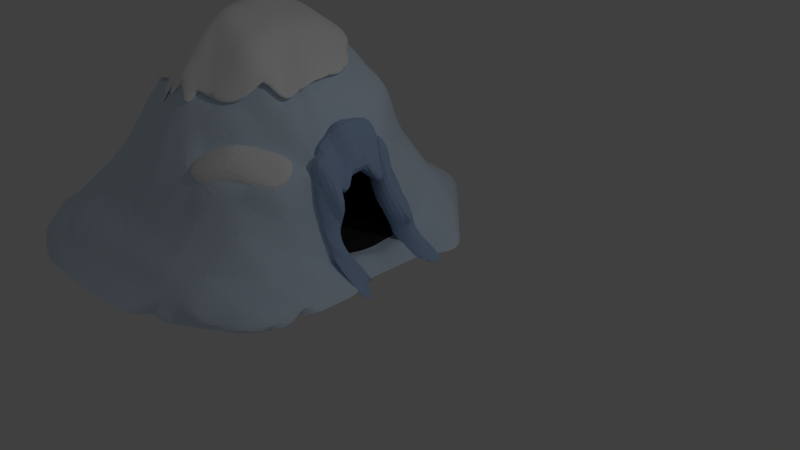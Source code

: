 # Source: Ice_cave.blend  (saved by Blender 2.79.0; exported with 4.5.12 LTS)
import bpy
from mathutils import Matrix  # noqa: F401  (used for matrix-valued properties, if any)

bpy.ops.wm.read_factory_settings(use_empty=True)
scene = bpy.context.scene
scene.name = 'Scene'

# ---- collections
col_collection_1 = bpy.data.collections.new('Collection 1'); scene.collection.children.link(col_collection_1)

# ---- materials (node trees are filled in below, after node groups)
mat_ice = bpy.data.materials.new('ice')
mat_ice.alpha_threshold = 0.0
mat_ice.use_transparent_shadow = False
mat_ice.diffuse_color = (0.3864, 0.5362, 0.8, 1.0)
mat_ice.specular_color = (0.5808, 1.0, 0.9713)
mat_ice.roughness = 0.5
mat_ice.specular_intensity = 1.0
mat_snow_004 = bpy.data.materials.new('snow.004')
mat_snow_004.alpha_threshold = 0.0
mat_snow_004.use_transparent_shadow = False
mat_snow_004.diffuse_color = (1.0, 1.0, 1.0, 1.0)
mat_snow_004.roughness = 0.5
mat_snow_004.specular_intensity = 1.0
mat_grey_cave = bpy.data.materials.new('grey cave')
mat_grey_cave.alpha_threshold = 0.0
mat_grey_cave.use_transparent_shadow = False
mat_grey_cave.diffuse_color = (0.7157, 0.8554, 1.0, 1.0)
mat_grey_cave.specular_color = (0.08921, 0.326, 1.0)
mat_grey_cave.roughness = 0.5
mat_grey_cave.specular_intensity = 1.0
mat_grey_inside_cave = bpy.data.materials.new('grey inside cave')
mat_grey_inside_cave.alpha_threshold = 0.0
mat_grey_inside_cave.use_transparent_shadow = False
mat_grey_inside_cave.diffuse_color = (0.03106, 0.03106, 0.03106, 1.0)
mat_grey_inside_cave.roughness = 0.5
mat_snow = bpy.data.materials.new('snow')
mat_snow.alpha_threshold = 0.0
mat_snow.use_transparent_shadow = False
mat_snow.diffuse_color = (1.0, 1.0, 1.0, 1.0)
mat_snow.roughness = 0.5
mat_snow.specular_intensity = 1.0

# ---- material node trees

# ---- world
world_world = bpy.data.worlds.new('World'); scene.world = world_world
world_world.color = (0.05088, 0.05088, 0.05088)
world_world.use_sun_shadow = False
world_world.sun_shadow_jitter_overblur = 0.0
world_world.cycles.sampling_method = 'MANUAL'

# ---- cameras
cam_camera = bpy.data.cameras.new('Camera')
cam_camera.clip_end = 100.0
cam_camera.lens = 35.0
cam_camera.sensor_width = 32.0
cam_camera.sensor_height = 18.0
cam_camera.ortho_scale = 7.314
cam_camera.dof.focus_distance = 0.0
cam_camera.dof.aperture_fstop = 128.0

# ---- lights
light_lamp = bpy.data.lights.new('Lamp', 'POINT')
light_lamp.transmission_factor = 0.0
light_lamp.cutoff_distance = 30.0
light_lamp.energy = 100.0
light_lamp.shadow_buffer_clip_start = 1.001
light_lamp.shadow_soft_size = 0.1
light_lamp.shadow_maximum_resolution = 0.006
light_lamp.use_absolute_resolution = True

# ---- meshes
me_plane_005 = bpy.data.meshes.new('Plane.005')
me_plane_005.from_pydata([(0.05238, -0.08261, 0.1453), (-0.01793, 0.05682, 0.1774), (0.1581, -0.1, -0.06327), (0.1345, 0.1, -0.03767), (0.02133, -0.1119, 0.04575), (0.02133, 0.1, 0.04575), (-0.08207, -0.1389, 0.218), (-0.1063, -0.03209, 0.2694), (-0.07925, 0.1313, 0.1759), (-0.1154, 0.08294, 0.3077), (0.1929, -0.15, -0.06327), (0.02591, -0.1, 0.01882), (0.1693, 0.1315, -0.04515), (0.02591, 0.1, 0.01882), (0.01067, -0.15, 0.04238), (-0.0009451, 0.1423, 0.04238), (-0.1337, -0.104, 0.2959), (-0.03933, -0.15, 0.1131), (-0.05095, 0.1459, 0.11), (-0.08417, 0.1313, 0.2434), (0.01525, -0.15, 0.01545), (0.003635, 0.1361, 0.01545), (0.004004, -0.1048, 0.1058), (-0.006977, 0.07841, 0.1116), (-0.006157, 0.09928, 0.04211), (-0.0428, -0.0814, 0.08557), (-0.05625, 0.04829, 0.09268), (-0.01597, -0.07911, -0.02091), (0.1374, 0.05702, -0.03843), (-0.02158, -0.07911, 0.01207), (-0.02158, 0.07473, 0.01207), (-0.0849, -0.08925, 0.1176), (-0.09974, -0.05842, 0.1282), (-0.08317, 0.07617, 0.09175), (-0.1053, 0.06428, 0.1476), (0.005315, -0.09607, -0.02091), (0.158, -0.06545, -0.05512), (0.005315, 0.08764, -0.02091), (-0.01877, 0.07473, -0.004419), (-0.02811, -0.09607, 0.01001), (-0.03522, 0.08764, 0.01001), (-0.1109, -0.07938, 0.1173), (-0.05873, -0.09607, 0.0533), (-0.06584, 0.08939, 0.05145), (-0.09681, 0.07617, 0.1331), (-0.0253, -0.09607, -0.006481), (-0.03241, 0.08764, -0.006481), (-0.03219, -0.08416, 0.04882), (-0.03891, 0.06151, 0.05237)], [(24, 5)], [(0, 16, 6), (1, 19, 9), (2, 20, 10), (3, 21, 13), (0, 7, 16), (5, 15, 18), (1, 8, 19), (2, 11, 20), (3, 12, 21), (18, 23, 5), (18, 8, 23), (8, 1, 23), (6, 22, 0), (6, 17, 22), (17, 4, 22), (20, 11, 14), (11, 4, 14), (17, 14, 4), (13, 15, 5), (13, 21, 15), (25, 31, 41), (26, 34, 44), (27, 35, 45), (28, 38, 46), (25, 41, 32), (30, 43, 40), (26, 44, 33), (27, 45, 36), (28, 46, 37), (43, 30, 48), (43, 48, 33), (33, 48, 26), (31, 25, 47), (31, 47, 42), (42, 47, 29), (45, 39, 36), (36, 39, 29), (42, 29, 39), (38, 30, 40), (38, 40, 46), (17, 42, 39, 14), (22, 47, 25, 0), (7, 32, 41, 16), (9, 34, 26, 1), (12, 37, 46, 21), (1, 26, 48, 23), (11, 36, 29, 4), (10, 35, 27, 2), (14, 39, 45, 20), (4, 29, 47, 22), (5, 30, 38, 13), (2, 27, 36, 11), (23, 48, 30, 5), (18, 43, 33, 8), (21, 46, 40, 15), (3, 28, 37, 12), (20, 45, 35, 10), (13, 38, 28, 3), (8, 33, 44, 19), (19, 44, 34, 9), (15, 40, 43, 18), (0, 25, 32, 7), (6, 31, 42, 17), (16, 41, 31, 6)])
me_plane_005.materials.append(mat_ice)
me_plane_005.use_remesh_preserve_volume = False
me_plane_005.use_remesh_preserve_attributes = False
me_plane_005.use_mirror_vertex_groups = False
me_plane_005.update()
me_plane_004 = bpy.data.meshes.new('Plane.004')
me_plane_004.from_pydata([(0.03, -0.05378, 0.08963), (0.007187, 0.07637, 0.08587), (0.00192, 0.01769, 0.1699), (-0.00586, -0.02144, 0.1867), (-0.04701, -0.1239, 0.2575), (-0.01822, 0.02586, 0.1858), (-0.1049, 0.1189, 0.2929), (-0.09587, -0.0003975, 0.3268), (-0.09421, -0.03898, 0.2795), (-0.09626, 0.02804, 0.3085), (-0.06682, -0.07453, 0.1439), (-0.08726, 0.0474, 0.1584), (-0.08655, -0.00434, 0.1705), (-0.07668, -0.03944, 0.1572), (-0.1388, -0.08624, 0.221), (-0.0869, 0.02153, 0.1644), (-0.1453, 0.06948, 0.2516), (-0.1437, -0.002031, 0.2571), (-0.1339, -0.03713, 0.2438), (-0.1441, 0.02384, 0.251), (-0.05067, 0.1002, 0.1817), (-0.1196, 0.05971, 0.2104), (-0.04766, 0.06176, 0.2267), (-0.07158, 0.113, 0.2422), (-0.0978, 0.04071, 0.2157), (-0.1213, 0.06244, 0.2531), (-0.02746, 0.06962, 0.1876), (-0.04924, 0.02694, 0.2136), (-0.09181, 0.04451, 0.1831), (-0.1116, 0.02253, 0.2019), (-0.05425, 0.1025, 0.207), (-0.1204, 0.06089, 0.2289)], [], [(0, 8, 4), (26, 22, 9, 27), (0, 3, 8), (22, 23, 6, 9), (8, 3, 7), (3, 2, 7), (5, 7, 2), (5, 27, 9, 7), (10, 14, 18), (28, 29, 19, 24), (10, 18, 13), (24, 19, 16, 25), (18, 17, 13), (13, 17, 12), (15, 12, 17), (15, 17, 19, 29), (6, 16, 19, 9), (8, 18, 14, 4), (5, 15, 11, 1), (7, 17, 18, 8), (3, 13, 12, 2), (23, 25, 16, 6), (0, 10, 13, 3), (2, 12, 15, 5), (9, 19, 17, 7), (4, 14, 10, 0), (1, 11, 21, 20), (30, 31, 25, 23), (28, 24, 25, 31), (26, 30, 23, 22), (1, 20, 30, 26), (11, 28, 31, 21), (20, 21, 31, 30), (11, 15, 29, 28), (1, 26, 27, 5)])
me_plane_004.materials.append(mat_ice)
me_plane_004.use_remesh_preserve_volume = False
me_plane_004.use_remesh_preserve_attributes = False
me_plane_004.use_mirror_vertex_groups = False
me_plane_004.update()
me_plane_003 = bpy.data.meshes.new('Plane.003')
me_plane_003.from_pydata([(-0.2615, -0.3295, 0.1821), (-0.0141, -0.2006, 0.1458), (-0.2291, -0.1846, 0.2264), (-0.3071, -0.309, 0.1869), (-0.07563, -0.1207, 0.2174), (-0.3088, -0.2439, 0.2167), (-0.1739, -0.2767, 0.2186), (-0.1473, -0.09811, 0.201), (-0.2379, -0.2432, 0.2591), (-0.1876, -0.1936, 0.2648), (-0.2209, -0.3111, 0.1575), (-0.1299, -0.2266, 0.1794), (-0.2153, -0.2041, 0.2059), (-0.2715, -0.2939, 0.1975), (-0.09887, -0.158, 0.1979), (-0.2728, -0.2469, 0.1989), (-0.1754, -0.2689, 0.1781), (-0.1562, -0.1417, 0.1957)], [], [(1, 9, 6), (6, 8, 0), (6, 9, 8), (9, 2, 8), (5, 8, 2), (5, 3, 8), (3, 0, 8), (4, 9, 1), (4, 7, 9), (7, 2, 9), (3, 5, 15, 13), (6, 0, 10, 16), (1, 6, 16, 11), (2, 7, 17, 12), (0, 3, 13, 10), (7, 4, 14, 17), (5, 2, 12, 15), (4, 1, 11, 14)])
me_plane_003.materials.append(mat_snow_004)
me_plane_003.use_remesh_preserve_volume = False
me_plane_003.use_remesh_preserve_attributes = False
me_plane_003.use_mirror_vertex_groups = False
me_plane_003.update()
me_plane_002 = bpy.data.meshes.new('Plane.002')
me_plane_002.from_pydata([(-0.5248, -0.09976, 0.4179), (-0.5798, 0.155, 0.4694), (-0.3022, -0.1024, 0.4346), (-0.3531, 0.1528, 0.4652), (-0.6142, -0.1096, 0.366), (-0.6255, 0.1164, 0.3798), (-0.4813, -0.06476, 0.4993), (-0.508, 0.1795, 0.4986), (-0.1577, -0.1092, 0.3119), (-0.1716, 0.1185, 0.3521), (-0.5044, -0.2193, 0.3401), (-0.5798, 0.04562, 0.4845), (-0.5514, 0.2456, 0.3932), (-0.3203, -0.2229, 0.3111), (-0.3606, 0.04526, 0.4728), (-0.3295, 0.2497, 0.4059), (-0.6041, -0.2193, 0.3138), (-0.6255, 0.007072, 0.3797), (-0.4344, -0.2214, 0.3578), (-0.508, 0.07023, 0.5145), (-0.4677, 0.2583, 0.3833), (-0.171, 0.008793, 0.3514), (-0.5114, -0.262, 0.2447), (-0.5146, -0.1595, 0.379), (-0.5031, -0.08226, 0.4586), (-0.5523, -0.02707, 0.4512), (-0.5695, -0.1047, 0.392), (-0.5798, 0.1003, 0.477), (-0.5439, 0.1672, 0.484), (-0.5656, 0.2003, 0.4313), (-0.6027, 0.1357, 0.4246), (-0.3113, -0.1627, 0.3728), (-0.23, -0.1058, 0.3732), (-0.3314, -0.02855, 0.4537), (-0.3918, -0.08356, 0.4669), (-0.3569, 0.09902, 0.469), (-0.2624, 0.1356, 0.4087), (-0.3413, 0.2012, 0.4356), (-0.4306, 0.1662, 0.4819), (-0.6091, -0.1645, 0.3399), (-0.6198, -0.05128, 0.3729), (-0.6255, 0.06173, 0.3797), (-0.6196, 0.1671, 0.3468), (-0.4578, -0.1431, 0.4285), (-0.4947, 0.002735, 0.5069), (-0.508, 0.1249, 0.5066), (-0.4879, 0.2189, 0.441), (-0.1644, -0.05021, 0.3316), (-0.1713, 0.06364, 0.3517), (-0.4694, -0.2203, 0.3489), (-0.5542, -0.2193, 0.327), (-0.5439, 0.05793, 0.4995), (-0.6026, 0.02635, 0.4321), (-0.5096, 0.252, 0.3883), (-0.3773, -0.2222, 0.3344), (-0.2658, 0.02703, 0.4121), (-0.4343, 0.05774, 0.4936), (-0.3986, 0.254, 0.3946), (-0.6742, -0.05147, 0.2842), (-0.4693, -0.275, 0.2733), (-0.5593, -0.1645, 0.3531), (-0.4929, -0.142, 0.4197), (-0.5306, -0.00957, 0.4919), (-0.597, -0.03201, 0.4253), (-0.6027, 0.08101, 0.4321), (-0.5439, 0.1126, 0.4916), (-0.5297, 0.2126, 0.4459), (-0.5885, 0.181, 0.3865), (-0.36, -0.275, 0.2733), (-0.4008, -0.1439, 0.4052), (-0.239, -0.1661, 0.3115), (-0.2592, -0.03198, 0.3923), (-0.421, -0.009752, 0.486), (-0.4343, 0.1124, 0.4857), (-0.2661, 0.08188, 0.4125), (-0.2505, 0.1841, 0.379), (-0.4187, 0.2146, 0.4523), (-0.5518, -0.082, 0.3961), (-0.5591, 0.06406, 0.405), (-0.2568, -0.08173, 0.3611), (-0.2658, 0.06542, 0.3871), (-0.4809, -0.1529, 0.3793), (-0.5113, 0.1476, 0.4136), (-0.3619, -0.1552, 0.3606), (-0.3678, 0.1502, 0.4218), (-0.5453, -0.1529, 0.3624), (-0.5591, -0.006585, 0.4049), (-0.4356, -0.1542, 0.3907), (-0.4571, 0.1558, 0.4073), (-0.2654, -0.005473, 0.3866), (-0.4808, -0.1882, 0.3304), (-0.3035, -0.07952, 0.4007), (-0.5485, -0.1174, 0.3792), (-0.5555, -0.04429, 0.4005), (-0.5591, 0.02874, 0.4049), (-0.5553, 0.09686, 0.3837), (-0.2611, -0.0436, 0.3738), (-0.2656, 0.02997, 0.3868), (-0.4582, -0.1535, 0.385), (-0.5131, -0.1529, 0.3708), (-0.4842, 0.1517, 0.4105), (-0.3988, -0.1547, 0.3757), (-0.4125, 0.153, 0.4145), (-0.5906, -0.04441, 0.3432), (-0.4582, -0.1889, 0.3361), (-0.5352, 0.1058, 0.4093), (-0.3876, -0.1889, 0.3361), (-0.3094, -0.1185, 0.3608), (-0.3168, 0.1078, 0.4045)], [], [(4, 60, 26), (10, 61, 23), (6, 62, 24), (11, 63, 25), (5, 64, 30), (11, 65, 27), (7, 66, 28), (12, 67, 29), (6, 69, 34), (13, 70, 31), (8, 71, 32), (14, 72, 33), (7, 73, 38), (14, 74, 35), (9, 75, 36), (15, 76, 37), (4, 39, 60), (10, 49, 61), (6, 44, 62), (11, 52, 63), (5, 41, 64), (11, 51, 65), (7, 46, 66), (6, 43, 69), (8, 47, 71), (14, 56, 72), (7, 45, 73), (14, 55, 74), (15, 57, 76), (76, 46, 7), (76, 57, 46), (57, 20, 46), (74, 48, 9), (74, 55, 48), (55, 21, 48), (73, 56, 14), (73, 45, 56), (45, 19, 56), (72, 44, 6), (72, 56, 44), (56, 19, 44), (71, 55, 14), (71, 47, 55), (47, 21, 55), (69, 54, 13), (69, 43, 54), (43, 18, 54), (68, 54, 18), (67, 42, 5), (66, 53, 12), (66, 46, 53), (46, 20, 53), (65, 45, 7), (65, 51, 45), (51, 19, 45), (64, 52, 11), (64, 41, 52), (41, 17, 52), (63, 40, 4), (63, 52, 40), (52, 17, 40), (62, 51, 11), (62, 44, 51), (44, 19, 51), (61, 43, 6), (61, 49, 43), (49, 18, 43), (60, 50, 10), (60, 39, 50), (39, 16, 50), (58, 40, 17), (37, 38, 3), (37, 76, 38), (76, 7, 38), (36, 37, 3), (36, 75, 37), (75, 15, 37), (35, 36, 3), (35, 74, 36), (74, 9, 36), (38, 35, 3), (38, 73, 35), (73, 14, 35), (33, 34, 2), (33, 72, 34), (72, 6, 34), (32, 33, 2), (32, 71, 33), (71, 14, 33), (31, 32, 2), (31, 70, 32), (34, 31, 2), (34, 69, 31), (69, 13, 31), (29, 30, 1), (29, 67, 30), (67, 5, 30), (28, 29, 1), (28, 66, 29), (66, 12, 29), (27, 28, 1), (27, 65, 28), (65, 7, 28), (30, 27, 1), (30, 64, 27), (64, 11, 27), (25, 26, 0), (25, 63, 26), (63, 4, 26), (24, 25, 0), (24, 62, 25), (62, 11, 25), (23, 24, 0), (23, 61, 24), (61, 6, 24), (26, 23, 0), (26, 60, 23), (60, 10, 23), (22, 49, 10), (59, 18, 49), (12, 53, 100, 82), (39, 4, 77, 92), (70, 13, 83, 107), (57, 15, 84, 102), (32, 70, 107, 91), (58, 17, 86, 103), (41, 5, 78, 94), (18, 59, 104, 87), (20, 57, 102, 88), (59, 49, 98, 104), (47, 8, 79, 96), (15, 75, 108, 84), (75, 9, 80, 108), (48, 21, 89, 97), (8, 32, 91, 79), (21, 47, 96, 89), (40, 58, 103, 93), (10, 50, 99, 81), (9, 48, 97, 80), (16, 39, 92, 85), (22, 10, 81, 90), (50, 16, 85, 99), (53, 20, 88, 100), (4, 40, 93, 77), (54, 68, 106, 101), (13, 54, 101, 83), (67, 12, 82, 105), (17, 41, 94, 86), (68, 18, 87, 106), (42, 67, 105, 95), (5, 42, 95, 78)])
me_plane_002.polygons.foreach_set('use_smooth', [True] * 151)
me_plane_002.polygons.foreach_set('material_index', [2, 2, 2, 2, 2, 2, 2, 2, 2, 2, 2, 2, 2, 2, 2, 2, 2, 2, 2, 2, 2, 2, 2, 2, 2, 2, 2, 2, 2, 2, 2, 2, 2, 2, 2, 2, 2, 2, 2, 2, 2, 2, 2, 2, 2, 2, 2, 2, 2, 2, 2, 2, 2, 2, 2, 2, 2, 2, 2, 2, 2, 2, 2, 2, 2, 2, 2, 2, 2, 2, 2, 2, 2, 2, 2, 2, 2, 2, 2, 2, 2, 2, 2, 2, 2, 2, 2, 2, 2, 2, 2, 2, 2, 2, 2, 2, 2, 2, 2, 2, 2, 2, 2, 2, 2, 2, 2, 2, 2, 2, 2, 2, 2, 2, 2, 2, 2, 2, 2, 2, 2, 2, 2, 2, 2, 2, 2, 2, 2, 2, 2, 2, 2, 2, 2, 2, 2, 2, 2, 2, 2, 2, 2, 2, 2, 2, 2, 2, 2, 2, 2])
me_plane_002.materials.append(mat_grey_cave)
me_plane_002.materials.append(mat_grey_inside_cave)
me_plane_002.materials.append(mat_snow)
me_plane_002.materials.append(None)
me_plane_002.use_remesh_preserve_volume = False
me_plane_002.use_remesh_preserve_attributes = False
me_plane_002.use_mirror_vertex_groups = False
me_plane_002.update()
me_plane = bpy.data.meshes.new('Plane')
me_plane.from_pydata([(-0.8995, -0.3001, -0.08923), (-0.8836, -0.09587, -0.03243), (-0.8794, 0.0961, -0.02635), (-0.8794, 0.2873, -0.02635), (-0.708, -0.4977, -0.0548), (-0.7004, -0.3005, 0.1004), (-0.7, -0.1, 0.2073), (-0.7, 0.1, 0.2073), (-0.7, 0.3, 0.09961), (-0.6881, 0.4786, -0.02635), (-0.5018, -0.4938, -0.04389), (-0.5, -0.3, 0.2073), (-0.5187, -0.09062, 0.3885), (-0.5691, 0.1424, 0.4356), (-0.5, 0.3117, 0.2073), (-0.4969, 0.4786, -0.02635), (-0.3024, -0.4789, -0.03792), (-0.3, -0.3, 0.2073), (-0.3151, -0.09301, 0.4037), (-0.3616, 0.1404, 0.4318), (-0.2633, 0.3149, 0.2013), (-0.3056, 0.4786, -0.02635), (-0.09994, -0.2999, 0.09886), (-0.01332, -0.07775, 0.1658), (-0.03528, 0.05682, 0.1774), (-0.1, 0.3, 0.08971), (0.1, -0.3, -0.008116), (0.03049, -0.1, -0.008116), (0.03049, 0.1, -0.000637), (-0.821, -0.3005, -0.003035), (-0.8, -0.1, 0.04575), (-0.8, 0.1, 0.04575), (-0.8, 0.3, 0.01882), (-0.6053, -0.4965, -0.04667), (-0.6, -0.3, 0.1804), (-0.6005, -0.09966, 0.3696), (-0.6109, 0.1071, 0.3821), (-0.6, 0.3, 0.1804), (-0.5925, 0.4786, -0.02635), (-0.402, -0.4863, -0.04085), (-0.4, -0.3265, 0.1889), (-0.479, -0.05861, 0.463), (-0.5034, 0.1649, 0.4623), (-0.4, 0.3352, 0.2073), (-0.4013, 0.4786, -0.02635), (-0.2027, -0.4714, -0.03498), (-0.1785, -0.312, 0.1765), (-0.1829, -0.09928, 0.32), (-0.1956, 0.1091, 0.3568), (-0.2074, 0.3057, 0.1644), (-0.21, 0.4786, -0.02635), (0.0, -0.3, 0.01882), (0.02133, -0.1, 0.04575), (0.02133, 0.1, 0.04575), (0.0, 0.3, 0.008912), (-0.9, -0.1998, -0.07053), (-0.8794, 0.0004746, -0.02635), (-0.8794, 0.1917, -0.02635), (-0.7191, -0.4089, 0.0147), (-0.6913, -0.2, 0.1804), (-0.7, 0.0, 0.2073), (-0.7, 0.2, 0.1804), (-0.7, 0.4, 0.01882), (-0.5046, -0.4105, 0.04452), (-0.5, -0.2, 0.3458), (-0.5691, 0.04238, 0.4494), (-0.5431, 0.2254, 0.3944), (-0.5, 0.4, 0.04575), (-0.3046, -0.4025, 0.04467), (-0.3317, -0.2033, 0.3193), (-0.3685, 0.04205, 0.4387), (-0.34, 0.2291, 0.406), (-0.3, 0.4, 0.04575), (-0.1038, -0.3918, 0.01839), (-0.07853, -0.212, 0.1972), (-0.03808, 0.0, 0.1906), (-0.1232, 0.2057, 0.1744), (-0.1, 0.4, 0.01882), (0.1, -0.2, -0.008299), (0.03049, 0.0, -0.01252), (0.1, 0.2, -0.008414), (-0.8241, -0.4111, -0.03789), (-0.8034, -0.1996, 0.03685), (-0.8, 0.0, 0.04575), (-0.8, 0.2, 0.03902), (-0.7837, 0.383, -0.01991), (-0.6054, -0.4134, 0.03931), (-0.5913, -0.2, 0.3218), (-0.6109, 0.007115, 0.3821), (-0.6, 0.2, 0.3218), (-0.6, 0.4, 0.03902), (-0.4046, -0.4064, 0.04458), (-0.436, -0.2019, 0.362), (-0.5034, 0.0649, 0.4769), (-0.4665, 0.237, 0.3854), (-0.4, 0.4, 0.04575), (-0.2048, -0.3976, 0.03851), (-0.1984, -0.2, 0.2078), (-0.1951, 0.00869, 0.3561), (-0.1678, 0.2057, 0.3094), (-0.2, 0.4, 0.03902), (-0.000508, -0.3979, -0.002136), (0.0, -0.2, 0.03902), (-0.02322, 0.2, 0.03902), (-0.1094, -0.09452, 0.155), (-0.1218, 0.06483, 0.1673), (-0.001812, -0.1108, -0.01487), (-0.01157, 0.1065, -0.01487), (-0.05029, -0.1108, 0.06735), (-0.03364, 0.09857, 0.03847), (-0.1032, 0.007105, 0.1789), (-0.007885, -0.0007054, -0.01927), (-0.6149, -0.09823, 0.2072), (-0.5967, 0.07309, 0.2394), (-0.5074, -0.1923, -0.0189), (-0.5171, 0.2294, -0.0189), (-0.5558, -0.1798, 0.07789), (-0.485, 0.1532, 0.1425), (-0.6088, 0.003394, 0.2312), (-0.5134, -0.02492, -0.0189), (-0.07773, 0.0817, 0.1029), (-0.5028, 0.07905, 0.2404), (-0.3926, 0.2354, -0.01791), (-0.4313, -0.1951, 0.07888), (-0.3828, -0.2172, -0.01791), (-0.4842, 0.009361, 0.2322), (-0.4903, -0.09227, 0.2082), (-0.3889, -0.01896, -0.01791), (-0.4283, 0.1611, 0.1462), (-0.2986, 0.2399, -0.01716), (-0.3373, -0.2128, 0.07963), (-0.3963, -0.08776, 0.209), (-0.2949, -0.01445, -0.01716), (-0.4088, 0.08356, 0.2411), (-0.2888, -0.2418, -0.01716), (-0.3902, 0.01386, 0.2329), (-0.3263, 0.1716, 0.1465), (-0.1977, 0.2447, -0.01635), (-0.2364, -0.1858, 0.08043), (-0.2955, -0.08293, 0.2098), (-0.194, -0.009621, -0.01635), (-0.3079, 0.08839, 0.2419), (-0.1879, -0.2079, -0.01635), (-0.2894, 0.0187, 0.2337), (-0.2366, 0.1655, 0.1458), (-0.1046, 0.2491, -0.01561), (-0.1433, -0.16, 0.08118), (-0.2024, -0.07847, 0.2105), (-0.1009, -0.005163, -0.01561), (-0.2149, 0.09285, 0.2427), (-0.09487, -0.1751, -0.01561), (-0.1963, 0.02315, 0.2345), (-0.4955, 0.09468, 0.2045), (-0.4558, 0.1007, 0.2055), (-0.36, 0.1108, 0.207), (-0.2592, 0.1156, 0.2078), (-0.1679, 0.09476, 0.2078), (-0.8754, -0.3063, -0.04238), (-0.924, -0.2638, -0.07006), (-0.8926, -0.1465, -0.04974), (-0.85, -0.1, 0.01882), (-0.8794, -0.04734, -0.02635), (-0.8794, 0.04829, -0.02635), (-0.85, 0.1, 0.01882), (-0.8794, 0.1439, -0.02635), (-0.8794, 0.2395, -0.02635), (-0.85, 0.3, 0.00535), (-0.6576, -0.4961, -0.04848), (-0.7167, -0.4563, -0.0179), (-0.754, -0.5032, -0.06438), (-0.709, -0.356, 0.06196), (-0.65, -0.3, 0.14), (-0.6956, -0.25, 0.14), (-0.7592, -0.2995, 0.05784), (-0.6956, -0.15, 0.1939), (-0.6503, -0.09983, 0.2884), (-0.7, -0.05, 0.2073), (-0.75, -0.1, 0.1265), (-0.7, 0.05, 0.2073), (-0.6554, 0.1036, 0.2947), (-0.7, 0.15, 0.1939), (-0.75, 0.1, 0.1265), (-0.7, 0.25, 0.14), (-0.65, 0.3, 0.14), (-0.7, 0.35, 0.05921), (-0.75, 0.3, 0.05921), (-0.7, 0.45, 0.00535), (-0.6403, 0.4786, -0.02635), (-0.4519, -0.4901, -0.04232), (-0.5045, -0.4576, 0.003637), (-0.5529, -0.4962, -0.04565), (-0.5007, -0.3523, 0.1268), (-0.45, -0.3132, 0.1981), (-0.5, -0.25, 0.2766), (-0.55, -0.3, 0.1939), (-0.5094, -0.1453, 0.3814), (-0.4988, -0.07461, 0.4257), (-0.5439, -0.02412, 0.4189), (-0.5596, -0.09514, 0.3647), (-0.5691, 0.0924, 0.4425), (-0.5362, 0.1537, 0.449), (-0.5561, 0.1839, 0.4008), (-0.59, 0.1248, 0.4231), (-0.5215, 0.2685, 0.3009), (-0.45, 0.3234, 0.2073), (-0.5, 0.3558, 0.1265), (-0.55, 0.3058, 0.1939), (-0.5, 0.45, 0.01882), (-0.4491, 0.4786, -0.02635), (-0.5447, 0.4786, -0.02635), (-0.2525, -0.4752, -0.03645), (-0.3049, -0.4455, 0.007559), (-0.3522, -0.4826, -0.03938), (-0.3005, -0.3506, 0.1246), (-0.25, -0.3, 0.1974), (-0.3158, -0.2517, 0.2633), (-0.35, -0.3132, 0.1981), (-0.3234, -0.1482, 0.3472), (-0.2425, -0.09614, 0.3633), (-0.3418, -0.02548, 0.4212), (-0.397, -0.07581, 0.4333), (-0.3651, 0.09124, 0.4352), (-0.2786, 0.1247, 0.38), (-0.3508, 0.1847, 0.4046), (-0.4325, 0.1527, 0.4471), (-0.3016, 0.2789, 0.3036), (-0.2353, 0.3103, 0.1829), (-0.2816, 0.3575, 0.1235), (-0.3316, 0.325, 0.2043), (-0.3, 0.45, 0.01882), (-0.2578, 0.4786, -0.02635), (-0.3534, 0.4786, -0.02635), (-0.1046, -0.4314, -0.0009316), (-0.1528, -0.4677, -0.03352), (-0.1009, -0.3488, 0.05521), (-0.04998, -0.3, 0.05899), (-0.1, -0.25, 0.14), (-0.15, -0.3, 0.1397), (-0.08207, -0.1389, 0.218), (-0.0257, -0.03887, 0.1782), (-0.1063, -0.08851, 0.2353), (-0.03668, 0.02841, 0.184), (-0.07925, 0.1313, 0.1759), (-0.1154, 0.08294, 0.2671), (-0.1116, 0.2529, 0.132), (-0.05, 0.3, 0.04931), (-0.1, 0.35, 0.05426), (-0.1537, 0.3029, 0.1271), (-0.1144, 0.4308, -0.01347), (-0.1622, 0.4786, -0.02635), (0.1, -0.35, -0.009036), (0.1247, -0.2864, -0.02635), (0.1, -0.25, -0.008128), (0.05, -0.3, 0.00535), (0.06525, -0.15, -0.008116), (0.09142, -0.09515, -0.02635), (0.03049, -0.05, 0.002883), (0.02591, -0.1, 0.01882), (0.03049, 0.05, -0.008116), (0.09142, 0.0961, -0.02635), (0.06525, 0.15, -0.008116), (0.02591, 0.1, 0.01882), (0.07685, 0.2395, -0.02635), (0.02904, 0.2873, -0.0182), (-0.8254, -0.3558, -0.0181), (-0.8123, -0.2488, 0.01774), (-0.8, -0.15, 0.04238), (-0.8, -0.05, 0.04575), (-0.8, 0.05, 0.04575), (-0.8, 0.15, 0.04238), (-0.8, 0.25, 0.02892), (-0.8, 0.35, 0.008717), (-0.6065, -0.4594, 0.002309), (-0.6011, -0.3541, 0.1106), (-0.5956, -0.25, 0.2511), (-0.5959, -0.1498, 0.3457), (-0.6057, -0.04627, 0.3758), (-0.6109, 0.05712, 0.3821), (-0.6054, 0.1536, 0.352), (-0.6, 0.25, 0.2511), (-0.6, 0.35, 0.1097), (-0.6, 0.45, 0.01545), (-0.4047, -0.4515, 0.005594), (-0.4009, -0.3652, 0.1153), (-0.418, -0.2642, 0.2755), (-0.4575, -0.1303, 0.3982), (-0.4912, 0.003147, 0.4699), (-0.5034, 0.1149, 0.4696), (-0.4849, 0.2009, 0.4096), (-0.4332, 0.2861, 0.2964), (-0.4, 0.3676, 0.1265), (-0.4, 0.45, 0.01882), (-0.2051, -0.4384, 0.006376), (-0.2005, -0.3496, 0.105), (-0.1763, -0.1496, 0.2446), (-0.189, -0.04529, 0.3381), (-0.1953, 0.05887, 0.3565), (-0.1817, 0.1574, 0.3331), (-0.1876, 0.2557, 0.2369), (-0.2037, 0.3529, 0.1017), (-0.2, 0.45, 0.01545), (-0.0001867, -0.3495, 0.008043), (0.0, -0.25, 0.02892), (0.01067, -0.15, 0.04238), (-0.0009451, 0.15, 0.04238), (-0.01161, 0.25, 0.02396), (-0.01877, 0.3351, -0.01499), (-0.8639, -0.2011, -0.002615), (-0.85, 0.0, 0.01882), (-0.85, 0.2, 0.01545), (-0.6606, -0.4104, 0.03097), (-0.7754, -0.41, -0.01084), (-0.6413, -0.2, 0.2511), (-0.7456, -0.2, 0.1097), (-0.6554, 0.003557, 0.2947), (-0.75, 0.0, 0.1265), (-0.65, 0.2, 0.2511), (-0.75, 0.2, 0.1097), (-0.65, 0.4, 0.02892), (-0.75, 0.4, 0.008717), (-0.4546, -0.4084, 0.04455), (-0.5547, -0.4122, 0.04109), (-0.468, -0.201, 0.3539), (-0.5457, -0.2, 0.3338), (-0.5362, 0.05364, 0.4631), (-0.59, 0.02475, 0.43), (-0.5048, 0.2312, 0.3899), (-0.5716, 0.2127, 0.3581), (-0.45, 0.4, 0.04575), (-0.55, 0.4, 0.04238), (-0.2547, -0.4, 0.04142), (-0.3546, -0.4044, 0.04462), (-0.2658, -0.2017, 0.3011), (-0.3838, -0.2026, 0.3406), (-0.2818, 0.02537, 0.3832), (-0.436, 0.05348, 0.4578), (-0.2539, 0.2174, 0.3577), (-0.4033, 0.233, 0.3957), (-0.25, 0.4, 0.04238), (-0.35, 0.4, 0.04575), (-0.05272, -0.392, 0.0089), (-0.1549, -0.3936, 0.02876), (-0.05, -0.2, 0.1097), (-0.1166, 0.004345, 0.2734), (-0.07322, 0.2029, 0.1067), (-0.1455, 0.2057, 0.2419), (-0.06659, 0.383, -0.01025), (-0.15, 0.4, 0.02892), (0.05, -0.4, -0.004853), (0.1247, -0.1908, -0.02635), (0.05, -0.2, 0.01545), (0.09142, 0.0004746, -0.02635), (0.1247, 0.1917, -0.02635), (0.03839, 0.2, 0.01545), (-0.8728, -0.3593, -0.05334), (-0.8717, -0.2543, -0.03005), (-0.8541, -0.1501, 0.01097), (-0.85, -0.05, 0.01882), (-0.85, 0.05, 0.01882), (-0.85, 0.15, 0.01545), (-0.85, 0.25, 0.00535), (-0.8316, 0.3351, -0.02313), (-0.6611, -0.4554, -0.008614), (-0.7671, -0.4577, -0.04184), (-0.7702, -0.3562, 0.01375), (-0.6525, -0.3574, 0.07194), (-0.6456, -0.25, 0.1804), (-0.7513, -0.2496, 0.0693), (-0.7456, -0.15, 0.1131), (-0.6456, -0.15, 0.2646), (-0.6554, -0.04644, 0.2947), (-0.75, -0.05, 0.1265), (-0.75, 0.05, 0.1265), (-0.6554, 0.05356, 0.2947), (-0.65, 0.15, 0.2646), (-0.75, 0.15, 0.1131), (-0.75, 0.25, 0.06931), (-0.65, 0.25, 0.1804), (-0.65, 0.35, 0.06931), (-0.75, 0.35, 0.01882), (-0.7359, 0.4308, -0.02313), (-0.65, 0.45, 0.00535), (-0.4546, -0.4545, 0.004614), (-0.5545, -0.4595, -0.0003458), (-0.551, -0.3535, 0.1136), (-0.4506, -0.3519, 0.1264), (-0.468, -0.251, 0.2847), (-0.5456, -0.25, 0.2646), (-0.5503, -0.1498, 0.3577), (-0.4895, -0.1293, 0.3901), (-0.524, -0.008111, 0.4562), (-0.5848, -0.02864, 0.3952), (-0.59, 0.07476, 0.43), (-0.5362, 0.1036, 0.4559), (-0.5232, 0.1951, 0.4141), (-0.577, 0.1662, 0.3883), (-0.55, 0.2558, 0.2646), (-0.4832, 0.2743, 0.2964), (-0.45, 0.3676, 0.1265), (-0.55, 0.35, 0.1131), (-0.55, 0.45, 0.01545), (-0.45, 0.45, 0.01882), (-0.255, -0.4414, 0.005373), (-0.3548, -0.4485, 0.006575), (-0.3505, -0.3511, 0.1253), (-0.2506, -0.3501, 0.1094), (-0.2735, -0.25, 0.2018), (-0.368, -0.251, 0.2847), (-0.4053, -0.131, 0.3769), (-0.2573, -0.1513, 0.3196), (-0.2757, -0.02861, 0.3651), (-0.4238, -0.008277, 0.4508), (-0.436, 0.1035, 0.4505), (-0.2821, 0.07555, 0.3835), (-0.2678, 0.1691, 0.3814), (-0.4217, 0.197, 0.4199), (-0.3649, 0.276, 0.2933), (-0.2155, 0.2603, 0.3041), (-0.2537, 0.3529, 0.1051), (-0.35, 0.3676, 0.1265), (-0.35, 0.45, 0.01882), (-0.25, 0.45, 0.01545), (-0.05246, -0.4362, -0.008363), (-0.1553, -0.4317, -0.002016), (-0.1516, -0.3489, 0.06479), (-0.05056, -0.3486, 0.0168), (-0.05, -0.25, 0.06931), (-0.1285, -0.262, 0.1845), (-0.1246, -0.1227, 0.2175), (-0.03933, -0.15, 0.1131), (-0.1042, -0.03453, 0.261), (-0.1152, 0.03275, 0.2668), (-0.05095, 0.1529, 0.11), (-0.1015, 0.1313, 0.2434), (-0.1653, 0.2557, 0.1694), (-0.06161, 0.25, 0.06436), (-0.05, 0.35, 0.01386), (-0.15, 0.35, 0.06436), (-0.15, 0.45, 0.00535), (0.05, -0.35, -0.004749), (0.1247, -0.2386, -0.02635), (0.05, -0.25, 0.00535), (0.01525, -0.15, 0.01545), (0.1247, -0.143, -0.02635), (0.09142, -0.04734, -0.02635), (0.09142, 0.04829, -0.02635), (0.1247, 0.1439, -0.02635), (0.003635, 0.15, 0.01545), (0.05, 0.25, 0.000398), (0.004004, -0.08887, 0.1058), (-0.006977, 0.07841, 0.1116), (-0.1063, -0.04371, 0.167), (-0.1125, 0.03597, 0.1731), (-0.004849, -0.05574, -0.003868), (-0.02605, -0.1108, 0.02624), (-0.00973, 0.05289, -0.01487), (-0.02261, 0.1025, 0.0118), (-0.07982, -0.1026, 0.1112), (-0.05569, 0.09013, 0.07067), (-0.01448, -0.1054, 0.05655), (-0.06134, -0.08614, 0.1604), (0.009458, 0.1032, -0.01149), (0.0113, -0.0003527, -0.01589), (-0.07066, 0.003552, 0.1848), (-0.07855, 0.06082, 0.1723), (0.01434, -0.1054, -0.01149), (-0.006157, 0.09928, 0.04211), (-0.6118, -0.04742, 0.2192), (-0.6027, 0.03824, 0.2353), (-0.5104, -0.1086, -0.0189), (-0.5316, -0.1861, 0.02949), (-0.5153, 0.1022, -0.0189), (-0.5011, 0.1913, 0.06181), (-0.5854, -0.139, 0.1426), (-0.4903, 0.1239, 0.1735), (-0.1351, 0.132, 0.09214), (-0.5579, 0.07607, 0.2399), (-0.0581, 0.1778, -0.01524), (-0.09682, -0.1354, 0.07427), (-0.4451, -0.2048, -0.0184), (-0.5465, 0.006378, 0.2317), (-0.1559, -0.0865, 0.1828), (-0.05441, -0.002934, -0.01524), (-0.09978, 0.07326, 0.1351), (-0.4558, 0.08131, 0.2407), (-0.4548, 0.2324, -0.0184), (-0.4936, -0.1874, 0.07838), (-0.3358, -0.2295, -0.01753), (-0.4372, 0.01161, 0.2325), (-0.5526, -0.09525, 0.2077), (-0.4511, -0.02194, -0.0184), (-0.4873, -0.04145, 0.2202), (-0.3858, -0.1181, -0.01791), (-0.3907, 0.1082, -0.01791), (-0.4608, -0.1437, 0.1436), (-0.4935, 0.04421, 0.2363), (-0.407, -0.2061, 0.03049), (-0.3456, 0.2376, -0.01753), (-0.3843, -0.2039, 0.07925), (-0.4433, -0.09001, 0.2086), (-0.3419, -0.0167, -0.01753), (-0.3584, 0.08597, 0.2415), (-0.2384, -0.2248, -0.01675), (-0.3398, 0.01628, 0.2333), (-0.3942, 0.1359, 0.1766), (-0.3634, 0.2005, 0.06453), (-0.313, -0.2273, 0.03124), (-0.3995, 0.04871, 0.237), (-0.3668, -0.1503, 0.1443), (-0.2967, 0.1127, -0.01716), (-0.2918, -0.1281, -0.01716), (-0.3933, -0.03695, 0.2209), (-0.3773, 0.1664, 0.1463), (-0.2481, 0.2423, -0.01675), (-0.2868, -0.1993, 0.08003), (-0.3459, -0.08535, 0.2094), (-0.2444, -0.01204, -0.01675), (-0.2614, 0.09062, 0.2423), (-0.1414, -0.1915, -0.01598), (-0.2428, 0.02093, 0.2341), (-0.2924, -0.03212, 0.2217), (-0.191, -0.1087, -0.01635), (-0.1958, 0.1175, -0.01635), (-0.2659, -0.1343, 0.1451), (-0.2986, 0.05354, 0.2378), (-0.2122, -0.1968, 0.03204), (-0.262, 0.2082, 0.06506), (-0.2927, 0.1436, 0.1771), (-0.2814, 0.1686, 0.1461), (-0.1512, 0.2469, -0.01598), (-0.1899, -0.1729, 0.08081), (-0.2489, -0.0807, 0.2102), (-0.1475, -0.007392, -0.01598), (-0.1683, 0.07884, 0.205), (-0.04834, -0.1429, -0.01524), (-0.1498, 0.01513, 0.2067), (-0.2022, 0.1301, 0.1768), (-0.1706, 0.2073, 0.0651), (-0.1191, -0.1676, 0.03278), (-0.2056, 0.058, 0.2386), (-0.1729, -0.1193, 0.1459), (-0.1028, 0.122, -0.01561), (-0.0979, -0.09014, -0.01561), (-0.1994, -0.02766, 0.2225), (-0.5852, 0.08389, 0.2219), (-0.4793, 0.08985, 0.2229), (-0.3844, 0.09718, 0.224), (-0.2835, 0.102, 0.2248), (-0.1914, 0.09381, 0.2252), (-0.2135, 0.1052, 0.2078), (-0.3096, 0.1132, 0.2074), (-0.4079, 0.1057, 0.2062), (-0.4756, 0.09767, 0.205), (-0.4567, 0.1571, 0.1444), (-0.3434, 0.1398, 0.1769), (-0.2475, 0.1369, 0.177), (-0.1528, -0.03568, 0.1947), (-0.05138, -0.07294, -0.01524), (-0.05626, 0.08744, -0.01524), (-0.1264, -0.111, 0.1285), (-0.1591, 0.04698, 0.2058), (-0.07258, -0.1392, 0.02951), (-0.09661, 0.1549, 0.03845), (-0.2375, 0.09791, 0.225), (-0.2163, 0.2077, 0.06508), (-0.1656, -0.1822, 0.03241), (-0.2521, 0.05577, 0.2382), (-0.2194, -0.1268, 0.1455), (-0.1493, 0.1198, -0.01598), (-0.1444, -0.09944, -0.01598), (-0.2459, -0.02989, 0.2221), (-0.3428, -0.03453, 0.2213), (-0.2414, -0.1184, -0.01675), (-0.2463, 0.1151, -0.01675), (-0.3164, -0.1423, 0.1447), (-0.3491, 0.05113, 0.2374), (-0.2626, -0.212, 0.03164), (-0.3127, 0.2043, 0.0648), (-0.334, 0.09959, 0.2244), (-0.4319, 0.09351, 0.2235), (-0.36, -0.2167, 0.03086), (-0.4465, 0.04646, 0.2366), (-0.4138, -0.147, 0.1439), (-0.3437, 0.1104, -0.01753), (-0.3388, -0.1231, -0.01753), (-0.4403, -0.0392, 0.2206), (-0.5496, -0.04444, 0.2197), (-0.4481, -0.1133, -0.0184), (-0.453, 0.1052, -0.0184), (-0.5231, -0.1413, 0.1431), (-0.5481, 0.04122, 0.2358), (-0.4693, -0.1961, 0.02999), (-0.5127, 0.08687, 0.2224), (-7.081e-05, -0.1054, 0.02253), (0.001651, 0.1013, 0.01531), (-0.066, -0.04129, 0.1726), (0.01282, -0.05287, -0.0004925), (-0.07461, 0.03219, 0.1786), (0.01038, 0.05145, -0.01149), (-0.03791, -0.09576, 0.1085), (-0.6263, -0.5381, -0.09255), (-0.4729, -0.5416, -0.08461), (-0.3211, -0.5366, -0.0808), (-0.5508, -0.5401, -0.08643), (-0.3969, -0.5391, -0.08268), (-0.2454, -0.534, -0.07892), (-0.5895, -0.5382, -0.08836), (-0.7307, -0.5056, -0.1057), (-0.4348, -0.5404, -0.08362), (-0.5113, -0.5413, -0.08509), (-0.2833, -0.5353, -0.07986), (-0.359, -0.5378, -0.08174), (-0.2096, -0.4939, -0.08079), (-0.8815, -0.3493, -0.06929), (-0.8645, -0.2868, -0.0824), (-0.8337, -0.3972, -0.05169), (-0.8822, -0.3242, -0.07118), (-0.7992, -0.4418, -0.06465), (-0.8577, -0.3717, -0.05941), (-0.806, -0.4198, -0.054), (-0.7921, -0.4592, -0.07161), (-0.896, -0.3555, -0.1162), (-0.7918, -0.4795, -0.1343), (-0.8932, -0.3936, -0.09928), (-0.864, -0.4229, -0.08854), (-0.8429, -0.4501, -0.09643), (-0.8787, -0.4073, -0.09325), (-0.8471, -0.4367, -0.08995), (-0.8386, -0.4607, -0.1007), (0.1209, -0.3471, -0.04132), (0.02038, -0.445, -0.03534), (-0.08369, -0.4785, -0.03414), (-0.1838, -0.4884, -0.07287), (0.1209, -0.3971, -0.04132), (0.1709, -0.3471, -0.04132), (0.07089, -0.4471, -0.03806), (-0.03157, -0.4832, -0.04157), (-0.1857, -0.5498, -0.0849), (-0.1804, -0.25, 0.2049), (-0.1304, -0.2, 0.2096), (0.03049, 0.02822, -0.01515), (-0.008926, 0.02954, -0.0219), (-0.5145, 0.04684, -0.0189), (-0.3899, 0.05281, -0.01791), (-0.2959, 0.05731, -0.01716), (-0.195, 0.06214, -0.01635), (-0.102, 0.0666, -0.01561), (-0.05545, 0.04807, -0.01524), (-0.1485, 0.06437, -0.01598), (-0.2455, 0.05973, -0.01675), (-0.3429, 0.05506, -0.01753), (-0.4522, 0.04982, -0.0184), (0.01078, 0.02888, -0.01853), (0.03049, -0.02548, -0.008116), (-0.006337, -0.02875, -0.01487), (-0.5119, -0.06758, -0.0189), (-0.3873, -0.06947, -0.01791), (-0.2933, -0.07238, -0.01716), (-0.1924, -0.06013, -0.01635), (-0.09939, -0.04847, -0.01561), (-0.05286, -0.03861, -0.01524), (-0.1459, -0.0543, -0.01598), (-0.2429, -0.06626, -0.01675), (-0.3403, -0.07092, -0.01753), (-0.4496, -0.06852, -0.0184), (0.01208, -0.02712, -0.01149)], [], [(0, 354, 157), (29, 355, 157), (1, 356, 160), (30, 357, 160), (56, 358, 162), (2, 359, 164), (57, 360, 165), (33, 362, 167), (4, 363, 169), (29, 364, 173), (5, 365, 171), (34, 366, 171), (5, 367, 173), (30, 368, 177), (6, 369, 175), (6, 370, 176), (60, 371, 176), (31, 372, 181), (7, 373, 179), (7, 374, 180), (61, 375, 180), (8, 376, 182), (61, 377, 182), (8, 378, 184), (62, 379, 184), (9, 380, 186), (62, 381, 186), (39, 382, 188), (10, 383, 190), (34, 384, 194), (11, 385, 192), (11, 386, 193), (11, 387, 194), (35, 388, 198), (64, 389, 195), (41, 390, 196), (65, 391, 197), (36, 392, 202), (65, 393, 199), (42, 394, 200), (66, 395, 201), (14, 396, 203), (14, 397, 204), (43, 398, 204), (67, 399, 205), (15, 400, 207), (67, 401, 207), (16, 402, 211), (68, 403, 211), (17, 404, 213), (68, 405, 213), (17, 406, 215), (17, 407, 216), (41, 408, 220), (69, 409, 217), (47, 410, 218), (70, 411, 219), (42, 412, 224), (70, 413, 221), (48, 414, 222), (71, 415, 223), (20, 416, 225), (20, 417, 226), (49, 418, 226), (72, 419, 227), (44, 420, 231), (21, 421, 230), (73, 423, 232), (22, 424, 234), (73, 425, 234), (22, 426, 236), (74, 427, 236), (23, 428, 238), (23, 430, 240), (24, 431, 241), (24, 433, 243), (49, 434, 247), (25, 435, 245), (54, 436, 245), (25, 437, 247), (50, 438, 249), (26, 439, 250), (78, 441, 252), (27, 442, 254), (78, 443, 254), (79, 445, 258, 640), (28, 447, 261), (54, 448, 263), (29, 265, 355), (1, 159, 356), (30, 267, 357), (56, 308, 358), (2, 163, 359), (57, 309, 360), (3, 166, 361), (33, 272, 362), (4, 168, 363), (29, 264, 364), (5, 170, 365), (34, 274, 366), (5, 172, 367), (30, 266, 368), (6, 174, 369), (6, 175, 370), (60, 315, 371), (31, 268, 372), (7, 178, 373), (7, 179, 374), (61, 317, 375), (8, 185, 376), (61, 316, 377), (8, 183, 378), (62, 319, 379), (62, 318, 381), (39, 282, 382), (10, 189, 383), (34, 273, 384), (11, 191, 385), (11, 192, 386), (11, 193, 387), (35, 275, 388), (64, 322, 389), (41, 286, 390), (65, 325, 391), (36, 277, 392), (65, 324, 393), (42, 288, 394), (66, 327, 395), (14, 206, 396), (14, 203, 397), (43, 290, 398), (67, 329, 399), (15, 209, 400), (67, 328, 401), (16, 210, 402), (68, 331, 403), (17, 216, 404), (68, 330, 405), (17, 215, 407), (41, 285, 408), (69, 332, 409), (47, 295, 410), (70, 335, 411), (42, 287, 412), (70, 334, 413), (48, 297, 414), (71, 337, 415), (20, 228, 416), (20, 225, 417), (49, 299, 418), (72, 339, 419), (44, 291, 420), (21, 229, 421), (73, 341, 423), (22, 237, 424), (73, 340, 425), (22, 235, 426), (23, 240, 428), (74, 342, 429), (23, 239, 430), (24, 243, 431), (53, 304, 432), (24, 242, 433), (49, 298, 434), (25, 244, 435), (54, 306, 436), (25, 246, 437), (50, 300, 438), (26, 253, 439), (78, 350, 441), (27, 257, 442), (78, 349, 443), (79, 351, 445), (28, 260, 447), (54, 305, 448), (74, 429, 238), (76, 242, 432), (599, 459, 108, 457), (598, 461, 107, 455), (597, 463, 110, 452), (665, 462, 111, 654), (595, 460, 104, 451), (53, 450, 24, 464, 105, 483, 120, 458, 109, 466), (594, 466, 109, 456), (593, 465, 106, 454), (592, 476, 113, 544), (591, 479, 114, 470), (590, 480, 118, 468), (589, 486, 116, 473), (588, 485, 115, 471), (664, 490, 119, 655), (586, 489, 112, 467), (112, 473, 116, 470, 114, 469, 655, 119, 642, 471, 115, 472, 117, 474, 152, 544, 113, 468, 118, 467), (585, 499, 126, 491), (663, 500, 127, 656), (583, 497, 122, 493), (582, 498, 123, 494), (581, 488, 125, 495), (580, 487, 124, 496), (579, 484, 121, 545), (578, 501, 133, 546), (577, 512, 128, 505), (576, 502, 134, 506), (575, 503, 135, 507), (574, 514, 130, 508), (573, 513, 129, 509), (662, 516, 132, 657), (571, 515, 131, 511), (570, 531, 139, 520), (661, 532, 140, 658), (568, 529, 137, 522), (567, 530, 138, 523), (566, 519, 143, 524), (565, 518, 142, 525), (564, 528, 136, 526), (563, 517, 141, 547), (109, 458, 120, 483, 105, 533, 149, 548, 156, 536, 144, 475), (562, 475, 144, 537), (561, 534, 150, 538), (560, 535, 151, 539), (559, 478, 146, 540), (558, 477, 145, 541), (660, 482, 148, 659), (556, 481, 147, 543), (555, 549, 155, 527), (554, 550, 154, 504), (117, 553, 128, 504, 154, 551, 153, 552, 152, 474), (115, 485, 122, 497, 129, 505, 128, 553, 117, 472), (512, 554, 504, 128), (136, 527, 554, 512), (527, 155, 550, 554), (528, 555, 527, 136), (144, 536, 555, 528), (536, 156, 549, 555), (535, 556, 543, 151), (110, 451, 556, 535), (451, 104, 481, 556), (534, 557, 542, 150), (106, 453, 557, 534), (654, 111, 482, 660), (647, 558, 541, 646), (641, 455, 558, 647), (455, 107, 477, 558), (481, 559, 540, 147), (104, 457, 559, 481), (457, 108, 478, 559), (533, 560, 539, 149), (105, 452, 560, 533), (452, 110, 535, 560), (478, 561, 538, 146), (108, 454, 561, 478), (454, 106, 534, 561), (477, 562, 537, 145), (107, 456, 562, 477), (456, 109, 475, 562), (549, 563, 547, 155), (156, 548, 563, 549), (548, 149, 517, 563), (529, 564, 526, 137), (145, 537, 564, 529), (537, 144, 528, 564), (530, 565, 525, 138), (146, 538, 565, 530), (538, 150, 518, 565), (517, 566, 524, 141), (149, 539, 566, 517), (539, 151, 519, 566), (531, 567, 523, 139), (147, 540, 567, 531), (540, 146, 530, 567), (648, 568, 522, 645), (646, 541, 568, 648), (541, 145, 529, 568), (518, 569, 521, 142), (150, 542, 569, 518), (659, 148, 532, 661), (519, 570, 520, 143), (151, 543, 570, 519), (543, 147, 531, 570), (503, 571, 511, 135), (143, 520, 571, 503), (520, 139, 515, 571), (502, 572, 510, 134), (142, 521, 572, 502), (658, 140, 516, 662), (649, 573, 509, 644), (645, 522, 573, 649), (522, 137, 513, 573), (515, 574, 508, 131), (139, 523, 574, 515), (523, 138, 514, 574), (501, 575, 507, 133), (141, 524, 575, 501), (524, 143, 503, 575), (514, 576, 506, 130), (138, 525, 576, 514), (525, 142, 502, 576), (513, 577, 505, 129), (137, 526, 577, 513), (526, 136, 512, 577), (550, 578, 546, 154), (155, 547, 578, 550), (547, 141, 501, 578), (551, 579, 545, 153), (154, 546, 579, 551), (546, 133, 484, 579), (498, 580, 496, 123), (130, 506, 580, 498), (506, 134, 487, 580), (484, 581, 495, 121), (133, 507, 581, 484), (507, 135, 488, 581), (499, 582, 494, 126), (131, 508, 582, 499), (508, 130, 498, 582), (650, 583, 493, 643), (644, 509, 583, 650), (509, 129, 497, 583), (487, 584, 492, 124), (134, 510, 584, 487), (657, 132, 500, 663), (488, 585, 491, 125), (135, 511, 585, 488), (511, 131, 499, 585), (480, 586, 467, 118), (125, 491, 586, 480), (491, 126, 489, 586), (479, 587, 469, 114), (124, 492, 587, 479), (656, 127, 490, 664), (651, 588, 471, 642), (643, 493, 588, 651), (493, 122, 485, 588), (489, 589, 473, 112), (126, 494, 589, 489), (494, 123, 486, 589), (476, 590, 468, 113), (121, 495, 590, 476), (495, 125, 480, 590), (486, 591, 470, 116), (123, 496, 591, 486), (496, 124, 479, 591), (552, 592, 544, 152), (153, 545, 592, 552), (545, 121, 476, 592), (459, 593, 454, 108), (52, 257, 593, 459), (257, 27, 465, 593), (461, 594, 456, 107), (28, 261, 594, 461), (261, 53, 466, 594), (463, 595, 451, 110), (75, 239, 595, 463), (239, 23, 460, 595), (465, 596, 453, 106), (27, 256, 596, 465), (653, 79, 462, 665), (464, 597, 452, 105), (24, 241, 597, 464), (241, 75, 463, 597), (652, 598, 455, 641), (640, 258, 598, 652), (258, 28, 461, 598), (460, 599, 457, 104), (23, 449, 599, 460), (449, 52, 459, 599), (432, 450, 53), (432, 242, 450), (242, 24, 450), (238, 449, 23), (238, 429, 449), (429, 52, 449), (448, 353, 80), (448, 305, 353), (305, 103, 353), (447, 353, 103), (447, 260, 353), (260, 80, 353), (446, 352, 80), (444, 351, 79), (442, 303, 102), (442, 257, 303), (257, 52, 303), (441, 302, 51), (441, 350, 302), (350, 102, 302), (440, 349, 78), (439, 301, 101), (439, 253, 301), (253, 51, 301), (248, 77, 346), (438, 347, 77), (438, 300, 347), (300, 100, 347), (437, 347, 100), (437, 246, 347), (246, 77, 347), (436, 346, 77), (436, 306, 346), (435, 344, 103), (435, 244, 344), (244, 76, 344), (434, 345, 76), (434, 298, 345), (298, 99, 345), (433, 345, 99), (433, 242, 345), (242, 76, 345), (432, 344, 76), (432, 304, 344), (304, 103, 344), (431, 296, 98), (431, 243, 296), (243, 48, 296), (430, 343, 98), (430, 239, 343), (239, 75, 343), (429, 303, 52), (429, 342, 303), (342, 102, 303), (240, 47, 294), (426, 302, 102), (426, 235, 302), (235, 51, 302), (425, 301, 51), (425, 340, 301), (340, 101, 301), (424, 293, 96), (424, 237, 293), (237, 46, 293), (423, 292, 45), (423, 341, 292), (341, 96, 292), (421, 338, 100), (421, 229, 338), (229, 72, 338), (420, 339, 72), (420, 291, 339), (291, 95, 339), (419, 290, 43), (419, 339, 290), (339, 95, 290), (418, 338, 72), (418, 299, 338), (299, 100, 338), (417, 336, 99), (417, 225, 336), (225, 71, 336), (416, 289, 94), (416, 228, 289), (228, 43, 289), (415, 288, 42), (415, 337, 288), (337, 94, 288), (414, 336, 71), (414, 297, 336), (297, 99, 336), (413, 296, 48), (413, 334, 296), (334, 98, 296), (412, 335, 70), (412, 287, 335), (287, 93, 335), (411, 286, 41), (411, 335, 286), (335, 93, 286), (410, 334, 70), (410, 295, 334), (295, 98, 334), (409, 294, 47), (409, 332, 294), (332, 97, 294), (408, 333, 69), (408, 285, 333), (285, 92, 333), (407, 333, 92), (407, 215, 333), (215, 69, 333), (405, 293, 46), (405, 330, 293), (330, 96, 293), (404, 283, 91), (404, 216, 283), (216, 40, 283), (403, 282, 39), (403, 331, 282), (331, 91, 282), (402, 292, 96), (402, 210, 292), (210, 45, 292), (401, 291, 44), (401, 328, 291), (328, 95, 291), (400, 281, 90), (400, 209, 281), (209, 38, 281), (399, 280, 37), (399, 329, 280), (329, 90, 280), (398, 328, 67), (398, 290, 328), (290, 95, 328), (397, 326, 94), (397, 203, 326), (203, 66, 326), (396, 279, 89), (396, 206, 279), (206, 37, 279), (395, 278, 36), (395, 327, 278), (327, 89, 278), (394, 326, 66), (394, 288, 326), (288, 94, 326), (393, 287, 42), (393, 324, 287), (324, 93, 287), (392, 325, 65), (392, 277, 325), (277, 88, 325), (391, 276, 35), (391, 325, 276), (325, 88, 276), (390, 324, 65), (390, 286, 324), (286, 93, 324), (389, 285, 41), (389, 322, 285), (322, 92, 285), (388, 323, 64), (388, 275, 323), (275, 87, 323), (387, 323, 87), (387, 193, 323), (193, 64, 323), (386, 284, 92), (386, 192, 284), (192, 40, 284), (385, 320, 91), (385, 191, 320), (191, 63, 320), (384, 321, 63), (384, 273, 321), (273, 86, 321), (383, 321, 86), (383, 189, 321), (189, 63, 321), (382, 320, 63), (382, 282, 320), (282, 91, 320), (381, 281, 38), (381, 318, 281), (318, 90, 281), (379, 271, 32), (379, 319, 271), (319, 85, 271), (378, 280, 90), (378, 183, 280), (183, 37, 280), (377, 279, 37), (377, 316, 279), (316, 89, 279), (376, 270, 84), (376, 185, 270), (185, 32, 270), (375, 269, 31), (375, 317, 269), (317, 84, 269), (374, 278, 89), (374, 179, 278), (179, 36, 278), (373, 314, 88), (373, 178, 314), (178, 60, 314), (372, 315, 60), (372, 268, 315), (268, 83, 315), (371, 267, 30), (371, 315, 267), (315, 83, 267), (370, 276, 88), (370, 175, 276), (175, 35, 276), (369, 312, 87), (369, 174, 312), (174, 59, 312), (368, 313, 59), (368, 266, 313), (266, 82, 313), (367, 313, 82), (367, 172, 313), (172, 59, 313), (366, 312, 59), (366, 274, 312), (274, 87, 312), (365, 310, 86), (365, 170, 310), (170, 58, 310), (364, 311, 58), (364, 264, 311), (264, 81, 311), (363, 311, 81), (363, 168, 311), (168, 58, 311), (362, 310, 58), (362, 272, 310), (272, 86, 310), (361, 271, 85), (361, 166, 271), (166, 32, 271), (360, 270, 32), (360, 309, 270), (309, 84, 270), (359, 269, 84), (359, 163, 269), (163, 31, 269), (358, 268, 31), (358, 308, 268), (308, 83, 268), (357, 308, 56), (357, 267, 308), (267, 83, 308), (356, 307, 82), (356, 159, 307), (159, 55, 307), (355, 307, 55), (355, 265, 307), (265, 82, 307), (263, 306, 54), (263, 448, 262), (448, 80, 262), (261, 304, 53), (261, 447, 304), (447, 103, 304), (259, 260, 28), (259, 446, 260), (446, 80, 260), (258, 259, 28), (258, 445, 259), (255, 256, 27), (255, 444, 256), (444, 79, 653, 256), (254, 255, 27), (254, 443, 255), (254, 350, 78), (254, 442, 350), (442, 102, 350), (252, 253, 26), (252, 441, 253), (441, 51, 253), (251, 252, 26), (251, 440, 252), (440, 78, 252), (250, 439, 348), (439, 101, 348), (80, 352, 262), (249, 438, 248), (438, 77, 248), (247, 299, 49), (247, 437, 299), (437, 100, 299), (245, 246, 25), (245, 436, 246), (436, 77, 246), (245, 305, 54), (245, 435, 305), (435, 103, 305), (247, 244, 25), (247, 434, 244), (434, 76, 244), (243, 297, 48), (243, 433, 297), (433, 99, 297), (241, 343, 75), (241, 431, 343), (431, 98, 343), (240, 295, 47), (240, 430, 295), (430, 98, 295), (236, 237, 22), (236, 427, 237), (427, 46, 237), (236, 342, 74), (236, 426, 342), (426, 102, 342), (234, 235, 22), (234, 425, 235), (425, 51, 235), (234, 341, 73), (234, 424, 341), (424, 96, 341), (232, 423, 233), (423, 45, 233), (232, 340, 73), (232, 422, 340), (422, 101, 340), (230, 300, 50), (230, 421, 300), (421, 100, 300), (231, 229, 21), (231, 420, 229), (420, 72, 229), (227, 228, 20), (227, 419, 228), (419, 43, 228), (226, 227, 20), (226, 418, 227), (418, 72, 227), (226, 298, 49), (226, 417, 298), (417, 99, 298), (225, 337, 71), (225, 416, 337), (416, 94, 337), (223, 224, 19), (223, 415, 224), (415, 42, 224), (222, 223, 19), (222, 414, 223), (414, 71, 223), (221, 222, 19), (221, 413, 222), (413, 48, 222), (224, 221, 19), (224, 412, 221), (412, 70, 221), (219, 220, 18), (219, 411, 220), (411, 41, 220), (218, 219, 18), (218, 410, 219), (410, 70, 219), (217, 218, 18), (217, 409, 218), (409, 47, 218), (220, 217, 18), (220, 408, 217), (408, 69, 217), (216, 284, 40), (216, 407, 284), (407, 92, 284), (215, 332, 69), (215, 406, 332), (406, 97, 332), (213, 214, 17), (213, 405, 214), (405, 46, 214), (213, 331, 68), (213, 404, 331), (404, 91, 331), (211, 212, 16), (211, 403, 212), (403, 39, 212), (211, 330, 68), (211, 402, 330), (402, 96, 330), (207, 208, 15), (207, 401, 208), (401, 44, 208), (207, 329, 67), (207, 400, 329), (400, 90, 329), (205, 206, 14), (205, 399, 206), (399, 37, 206), (204, 205, 14), (204, 398, 205), (398, 67, 205), (204, 289, 43), (204, 397, 289), (397, 94, 289), (203, 327, 66), (203, 396, 327), (396, 89, 327), (201, 202, 13), (201, 395, 202), (395, 36, 202), (200, 201, 13), (200, 394, 201), (394, 66, 201), (199, 200, 13), (199, 393, 200), (393, 42, 200), (202, 199, 13), (202, 392, 199), (392, 65, 199), (197, 198, 12), (197, 391, 198), (391, 35, 198), (196, 197, 12), (196, 390, 197), (390, 65, 197), (195, 196, 12), (195, 389, 196), (389, 41, 196), (198, 195, 12), (198, 388, 195), (388, 64, 195), (194, 274, 34), (194, 387, 274), (387, 87, 274), (193, 322, 64), (193, 386, 322), (386, 92, 322), (192, 283, 40), (192, 385, 283), (385, 91, 283), (194, 191, 11), (194, 384, 191), (384, 63, 191), (190, 272, 33), (190, 383, 272), (383, 86, 272), (188, 189, 10), (188, 382, 189), (382, 63, 189), (186, 187, 9), (186, 381, 187), (381, 38, 187), (186, 319, 62), (186, 380, 319), (380, 85, 319), (184, 185, 8), (184, 379, 185), (379, 32, 185), (184, 318, 62), (184, 378, 318), (378, 90, 318), (182, 183, 8), (182, 377, 183), (377, 37, 183), (182, 317, 61), (182, 376, 317), (376, 84, 317), (180, 181, 7), (180, 375, 181), (375, 31, 181), (180, 316, 61), (180, 374, 316), (374, 89, 316), (179, 277, 36), (179, 373, 277), (373, 88, 277), (181, 178, 7), (181, 372, 178), (372, 60, 178), (176, 177, 6), (176, 371, 177), (371, 30, 177), (176, 314, 60), (176, 370, 314), (370, 88, 314), (175, 275, 35), (175, 369, 275), (369, 87, 275), (177, 174, 6), (177, 368, 174), (368, 59, 174), (173, 265, 29), (173, 367, 265), (367, 82, 265), (171, 172, 5), (171, 366, 172), (366, 59, 172), (171, 273, 34), (171, 365, 273), (365, 86, 273), (173, 170, 5), (173, 364, 170), (364, 58, 170), (167, 168, 4), (167, 362, 168), (362, 58, 168), (165, 166, 3), (165, 360, 166), (360, 32, 166), (164, 309, 57), (164, 359, 309), (359, 84, 309), (162, 163, 2), (162, 358, 163), (358, 31, 163), (160, 161, 1), (160, 357, 161), (357, 56, 161), (160, 266, 30), (160, 356, 266), (356, 82, 266), (157, 158, 0), (157, 355, 158), (355, 55, 158), (157, 264, 29), (157, 354, 264), (354, 81, 264), (39, 188, 608, 604), (212, 39, 604, 611), (4, 169, 607, 600), (33, 167, 606, 603), (210, 16, 602, 610), (233, 45, 605, 612), (10, 190, 609, 601), (45, 210, 610, 605), (167, 4, 600, 606), (190, 33, 603, 609), (188, 10, 601, 608), (16, 212, 611, 602), (158, 55, 614, 616), (354, 0, 613, 618), (169, 363, 619, 617), (607, 169, 617, 620), (0, 158, 616, 613), (81, 354, 618, 615), (363, 81, 615, 619), (620, 617, 625, 628), (619, 615, 624, 627), (607, 620, 628, 622), (0, 613, 623, 621), (617, 619, 627, 625), (615, 618, 626, 624), (618, 613, 623, 626), (623, 621, 622, 628, 625, 627, 624, 626), (251, 26, 629, 634), (630, 636, 631, 632, 637, 634, 629, 633, 635), (348, 101, 630, 635), (612, 251, 634, 637), (233, 612, 637, 632), (232, 233, 632, 631), (422, 232, 631, 636), (26, 250, 633, 629), (250, 348, 635, 633), (101, 422, 636, 630), (17, 214, 406), (74, 639, 427), (428, 294, 97), (428, 240, 294), (427, 638, 46), (427, 639, 638), (639, 97, 638), (406, 638, 97), (406, 214, 638), (214, 46, 638), (238, 639, 74), (238, 428, 639), (428, 97, 639), (79, 640, 652, 462), (462, 652, 641, 111), (127, 643, 651, 490), (490, 651, 642, 119), (132, 644, 650, 500), (500, 650, 643, 127), (140, 645, 649, 516), (516, 649, 644, 132), (148, 646, 648, 532), (532, 648, 645, 140), (111, 641, 647, 482), (482, 647, 646, 148), (256, 653, 665, 596), (492, 656, 664, 587), (510, 657, 663, 584), (521, 658, 662, 572), (542, 659, 661, 569), (453, 654, 660, 557), (557, 660, 659, 542), (569, 661, 658, 521), (572, 662, 657, 510), (584, 663, 656, 492), (587, 664, 655, 469), (596, 665, 654, 453)])
me_plane.polygons.foreach_set('material_index', [0, 0, 0, 0, 0, 0, 0, 0, 0, 0, 0, 0, 0, 0, 0, 0, 0, 0, 0, 0, 0, 0, 0, 0, 0, 0, 0, 0, 0, 0, 0, 0, 0, 0, 0, 0, 0, 0, 0, 0, 0, 0, 0, 0, 0, 0, 0, 0, 0, 0, 0, 0, 0, 0, 0, 0, 0, 0, 0, 0, 0, 0, 0, 0, 0, 0, 0, 0, 0, 0, 0, 0, 0, 0, 0, 0, 0, 0, 0, 0, 0, 0, 0, 0, 0, 0, 0, 0, 0, 0, 0, 0, 0, 0, 0, 0, 0, 0, 0, 0, 0, 0, 0, 0, 0, 0, 0, 0, 0, 0, 0, 0, 0, 0, 0, 0, 0, 0, 0, 0, 0, 0, 0, 0, 0, 0, 0, 0, 0, 0, 0, 0, 0, 0, 0, 0, 0, 0, 0, 0, 0, 0, 0, 0, 0, 0, 0, 0, 0, 0, 0, 0, 0, 0, 0, 0, 0, 0, 0, 0, 0, 0, 0, 0, 0, 0, 0, 0, 0, 0, 0, 0, 0, 0, 0, 0, 0, 0, 0, 0, 0, 0, 0, 0, 0, 1, 1, 1, 1, 1, 1, 1, 1, 1, 1, 1, 1, 1, 1, 1, 1, 1, 1, 1, 1, 1, 1, 1, 1, 1, 1, 1, 1, 1, 1, 1, 0, 0, 1, 0, 1, 1, 1, 0, 1, 1, 1, 1, 1, 1, 1, 1, 1, 1, 0, 0, 0, 1, 1, 1, 1, 1, 1, 1, 1, 1, 0, 0, 0, 1, 1, 1, 0, 0, 0, 1, 1, 1, 1, 1, 1, 1, 1, 1, 1, 1, 1, 1, 1, 1, 1, 1, 1, 1, 1, 1, 1, 1, 1, 1, 1, 1, 1, 1, 1, 1, 1, 1, 1, 1, 1, 1, 1, 1, 1, 1, 1, 1, 1, 1, 1, 1, 1, 1, 1, 1, 1, 1, 1, 1, 1, 1, 1, 1, 1, 1, 1, 1, 1, 1, 1, 1, 1, 1, 1, 1, 1, 1, 1, 1, 1, 1, 1, 1, 1, 1, 1, 1, 1, 1, 1, 1, 1, 1, 1, 0, 0, 0, 0, 0, 0, 0, 0, 0, 0, 0, 0, 0, 0, 0, 0, 0, 0, 0, 0, 0, 0, 0, 0, 0, 0, 0, 0, 0, 0, 0, 0, 0, 0, 0, 0, 0, 0, 0, 0, 0, 0, 0, 0, 0, 0, 0, 0, 0, 0, 0, 0, 0, 0, 0, 0, 0, 0, 0, 0, 0, 0, 0, 0, 0, 0, 0, 0, 0, 0, 0, 0, 0, 0, 0, 0, 0, 0, 0, 0, 0, 0, 0, 0, 0, 0, 0, 0, 0, 0, 0, 0, 0, 0, 0, 0, 0, 0, 0, 0, 0, 0, 0, 0, 0, 0, 0, 0, 0, 0, 0, 0, 0, 0, 0, 0, 0, 0, 0, 0, 0, 0, 0, 0, 0, 0, 0, 0, 0, 0, 0, 0, 0, 0, 0, 0, 0, 0, 0, 0, 0, 0, 0, 0, 0, 0, 0, 0, 0, 0, 0, 0, 0, 0, 0, 0, 0, 0, 0, 0, 0, 0, 0, 0, 0, 0, 0, 0, 0, 0, 0, 0, 0, 0, 0, 0, 0, 0, 0, 0, 0, 0, 0, 0, 0, 0, 0, 0, 0, 0, 0, 0, 0, 0, 0, 0, 0, 0, 0, 0, 0, 0, 0, 0, 0, 0, 0, 0, 0, 0, 0, 0, 0, 0, 0, 0, 0, 0, 0, 0, 0, 0, 0, 0, 0, 0, 0, 0, 0, 0, 0, 0, 0, 0, 0, 0, 0, 0, 0, 0, 0, 0, 0, 0, 0, 0, 0, 0, 0, 0, 0, 0, 0, 0, 0, 0, 0, 0, 0, 0, 0, 0, 0, 0, 0, 0, 0, 0, 0, 0, 0, 0, 0, 0, 0, 0, 0, 0, 0, 0, 0, 0, 0, 0, 0, 0, 0, 0, 0, 0, 0, 0, 0, 0, 0, 0, 0, 0, 0, 0, 0, 0, 0, 0, 0, 0, 0, 0, 0, 0, 0, 0, 0, 0, 0, 0, 0, 0, 0, 0, 0, 0, 0, 0, 0, 0, 0, 0, 0, 0, 0, 0, 0, 0, 0, 0, 0, 0, 0, 0, 0, 0, 0, 0, 0, 0, 0, 0, 0, 0, 0, 0, 0, 0, 0, 0, 0, 0, 0, 0, 0, 0, 0, 0, 0, 0, 0, 0, 0, 0, 0, 0, 0, 0, 0, 0, 0, 0, 0, 0, 0, 0, 0, 0, 0, 0, 0, 0, 0, 0, 0, 0, 0, 0, 0, 0, 0, 0, 0, 0, 0, 0, 0, 0, 0, 0, 0, 0, 0, 0, 0, 0, 0, 0, 0, 0, 0, 0, 0, 0, 0, 0, 0, 0, 0, 0, 0, 0, 0, 0, 0, 0, 0, 0, 0, 0, 0, 0, 0, 0, 0, 0, 0, 0, 0, 0, 0, 0, 0, 0, 0, 0, 0, 0, 0, 0, 0, 0, 0, 0, 0, 0, 0, 0, 0, 0, 0, 0, 0, 0, 0, 0, 0, 0, 0, 0, 0, 0, 0, 0, 0, 0, 0, 0, 0, 0, 0, 0, 0, 0, 0, 0, 0, 0, 0, 0, 0, 0, 0, 0, 0, 0, 0, 0, 0, 0, 0, 0, 0, 0, 0, 0, 0, 0, 0, 0, 0, 0, 0, 0, 0, 0, 0, 0, 0, 0, 0, 0, 0, 0, 0, 0, 0, 0, 0, 0, 0, 0, 0, 0, 0, 0, 0, 0, 0, 0, 0, 0, 0, 0, 0, 0, 0, 0, 0, 0, 0, 0, 0, 0, 0, 0, 0, 0, 0, 0, 0, 0, 0, 0, 0, 0, 0, 0, 0, 0, 0, 0, 0, 0, 0, 0, 0, 0, 0, 0, 0, 0, 0, 0, 0, 0, 0, 0, 0, 0, 0, 0, 0, 0, 0, 1, 1, 1, 1, 1, 1, 1, 1, 1, 1, 0, 1, 1, 1, 1, 1, 1, 1, 1, 1, 1, 0])
me_plane.materials.append(mat_grey_cave)
me_plane.materials.append(mat_grey_inside_cave)
me_plane.use_remesh_preserve_volume = False
me_plane.use_remesh_preserve_attributes = False
me_plane.use_mirror_vertex_groups = False
me_plane.update()

# ---- objects
ob_ice_lump_outside = bpy.data.objects.new('ice lump outside', me_plane_005)
ob_ice_lump_top = bpy.data.objects.new('ice lump top', me_plane_004)
ob_snow_lump_2 = bpy.data.objects.new('snow lump 2', me_plane_003)
ob_snow_lump = bpy.data.objects.new('Snow lump', me_plane_002)
ob_cave = bpy.data.objects.new('Cave', me_plane)
ob_lamp = bpy.data.objects.new('Lamp', light_lamp)
ob_camera = bpy.data.objects.new('Camera', cam_camera)

# ---- transforms, parenting, visibility, modifiers, constraints
ob_ice_lump_outside.location = (0.1046, 0.0, 0.1374)
ob_ice_lump_outside.scale = (5.273, 5.273, 5.273)
ob_ice_lump_outside.lineart.crease_threshold = 0.0
_m = ob_ice_lump_outside.modifiers.new('Subsurf', 'SUBSURF')
_m.uv_smooth = 'PRESERVE_CORNERS'
_m.quality = 2
_m.show_only_control_edges = False
ob_ice_lump_top.location = (0.0, 0.0, 0.1374)
ob_ice_lump_top.scale = (5.273, 5.273, 5.273)
ob_ice_lump_top.lineart.crease_threshold = 0.0
_m = ob_ice_lump_top.modifiers.new('Subsurf', 'SUBSURF')
_m.uv_smooth = 'PRESERVE_CORNERS'
_m.quality = 2
_m.show_only_control_edges = False
ob_snow_lump_2.location = (0.0, 0.0, 0.1616)
ob_snow_lump_2.scale = (5.273, 5.273, 5.273)
ob_snow_lump_2.lineart.crease_threshold = 0.0
_m = ob_snow_lump_2.modifiers.new('Subsurf', 'SUBSURF')
_m.uv_smooth = 'PRESERVE_CORNERS'
_m.quality = 2
_m.show_only_control_edges = False
ob_snow_lump.location = (0.0, 0.0, 0.1374)
ob_snow_lump.scale = (5.273, 5.273, 5.273)
ob_snow_lump.lineart.crease_threshold = 0.0
_m = ob_snow_lump.modifiers.new('Subsurf', 'SUBSURF')
_m.uv_smooth = 'PRESERVE_CORNERS'
_m.quality = 2
_m.show_only_control_edges = False
ob_cave.location = (0.0, 0.0, 0.1374)
ob_cave.scale = (5.273, 5.273, 5.273)
ob_cave.lineart.crease_threshold = 0.0
_m = ob_cave.modifiers.new('Subsurf', 'SUBSURF')
_m.uv_smooth = 'PRESERVE_CORNERS'
_m.quality = 2
_m.show_only_control_edges = False
ob_lamp.location = (4.076, 1.005, 5.904)
ob_lamp.rotation_euler = (0.6503, 0.05522, 1.866)
ob_lamp.lock_rotations_4d = False
ob_lamp.empty_display_type = 'ARROWS'
ob_lamp.color = (0.0, 0.0, 0.0, 0.0)
ob_lamp.lineart.crease_threshold = 0.0
ob_camera.location = (7.481, -6.508, 5.344)
ob_camera.rotation_euler = (1.109, 0.0, 0.8149)
ob_camera.lock_rotations_4d = False
ob_camera.empty_display_type = 'ARROWS'
ob_camera.color = (0.0, 0.0, 0.0, 0.0)
ob_camera.display_type = 'WIRE'
ob_camera.lineart.crease_threshold = 0.0

# ---- collection membership
col_collection_1.objects.link(ob_ice_lump_outside)
col_collection_1.objects.link(ob_ice_lump_top)
col_collection_1.objects.link(ob_snow_lump_2)
col_collection_1.objects.link(ob_snow_lump)
col_collection_1.objects.link(ob_cave)
col_collection_1.objects.link(ob_lamp)
col_collection_1.objects.link(ob_camera)

# ---- scene / render settings (as saved in the file)
scene.camera = ob_camera
scene.frame_start = 1; scene.frame_end = 250; scene.frame_set(0)
scene.render.engine = 'BLENDER_EEVEE_NEXT'
scene.render.resolution_percentage = 50
scene.render.dither_intensity = 0.0
scene.cycles.use_denoising = False
scene.cycles.samples = 128
scene.cycles.sampling_pattern = 'TABULATED_SOBOL'
scene.cycles.use_adaptive_sampling = False
scene.cycles.use_light_tree = False
scene.cycles.blur_glossy = 0.0
scene.cycles.sample_clamp_indirect = 0.0
scene.view_settings.view_transform = 'Standard'
bpy.context.view_layer.update()
